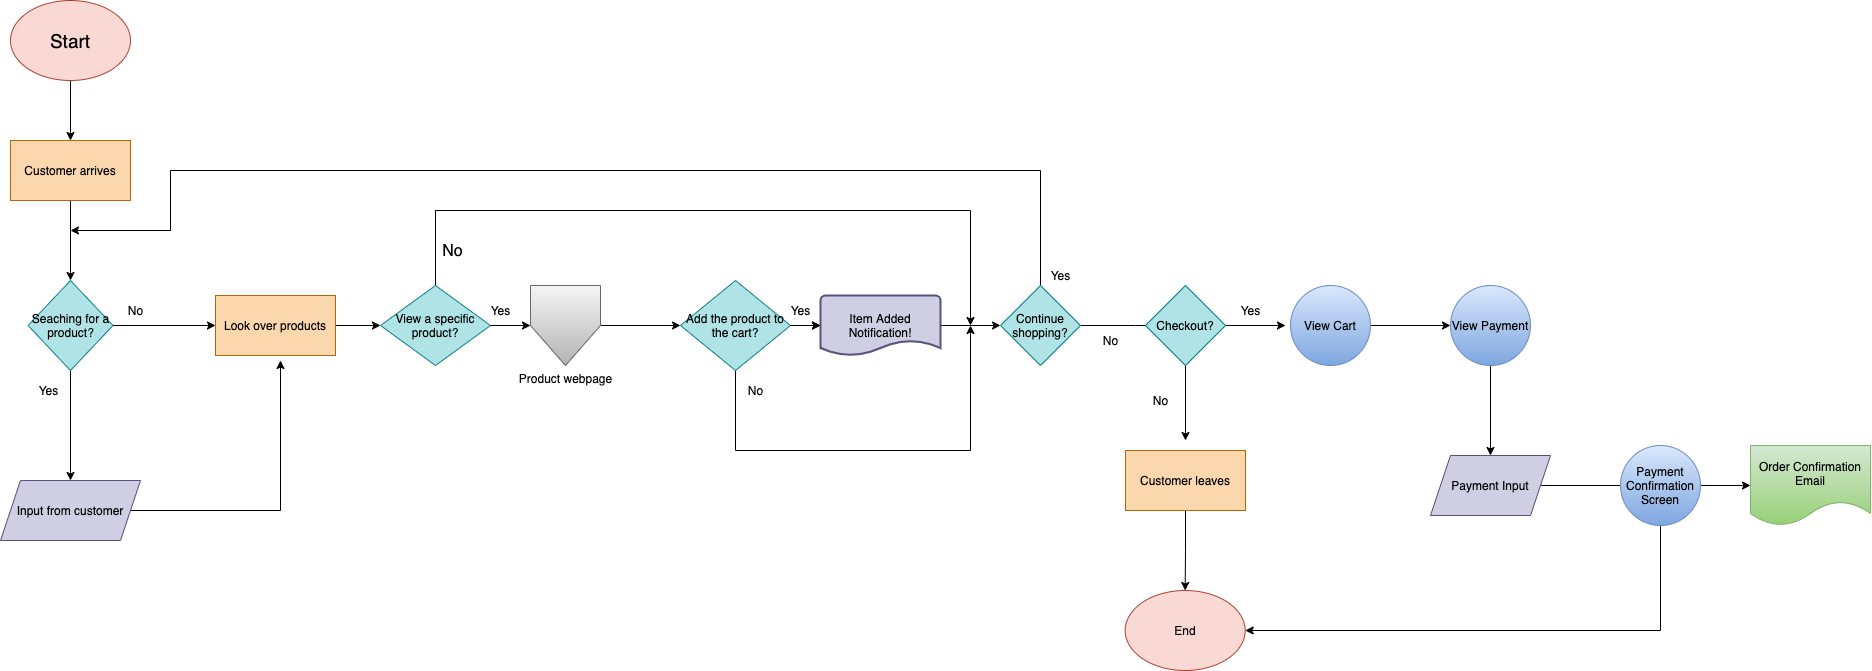

The diagram above was exported from draw.io. Its source (the exported page's mxGraphModel, read from the mxfile embedded in the PNG):
<mxGraphModel dx="1630" dy="1323" grid="1" gridSize="10" guides="1" tooltips="1" connect="1" arrows="1" fold="1" page="1" pageScale="1" pageWidth="850" pageHeight="1100" math="0" shadow="0">
  <root>
    <mxCell id="0" />
    <mxCell id="1" parent="0" />
    <mxCell id="4" value="" style="edgeStyle=orthogonalEdgeStyle;rounded=0;orthogonalLoop=1;jettySize=auto;html=1;" edge="1" parent="1" source="2" target="3">
      <mxGeometry relative="1" as="geometry" />
    </mxCell>
    <mxCell id="2" value="&lt;font color=&quot;#000000&quot; style=&quot;font-size: 19px&quot;&gt;Start&lt;/font&gt;" style="ellipse;whiteSpace=wrap;html=1;fillColor=#fad9d5;strokeColor=#ae4132;" vertex="1" parent="1">
      <mxGeometry x="100" y="20" width="120" height="80" as="geometry" />
    </mxCell>
    <mxCell id="6" value="" style="edgeStyle=orthogonalEdgeStyle;rounded=0;orthogonalLoop=1;jettySize=auto;html=1;" edge="1" parent="1" source="3" target="5">
      <mxGeometry relative="1" as="geometry" />
    </mxCell>
    <mxCell id="3" value="&lt;font color=&quot;#000000&quot;&gt;Customer arrives&lt;br&gt;&lt;/font&gt;" style="whiteSpace=wrap;html=1;strokeColor=#b46504;fillColor=#fad7ac;" vertex="1" parent="1">
      <mxGeometry x="100" y="160" width="120" height="60" as="geometry" />
    </mxCell>
    <mxCell id="13" value="" style="edgeStyle=orthogonalEdgeStyle;rounded=0;orthogonalLoop=1;jettySize=auto;html=1;" edge="1" parent="1" source="5" target="12">
      <mxGeometry relative="1" as="geometry" />
    </mxCell>
    <mxCell id="16" value="" style="edgeStyle=orthogonalEdgeStyle;rounded=0;orthogonalLoop=1;jettySize=auto;html=1;" edge="1" parent="1" source="5" target="15">
      <mxGeometry relative="1" as="geometry" />
    </mxCell>
    <mxCell id="5" value="&lt;font color=&quot;#000000&quot;&gt;Seaching for a product?&lt;/font&gt;" style="rhombus;whiteSpace=wrap;html=1;strokeColor=#0e8088;fillColor=#b0e3e6;" vertex="1" parent="1">
      <mxGeometry x="117.5" y="300" width="85" height="90" as="geometry" />
    </mxCell>
    <mxCell id="11" value="Yes" style="text;html=1;align=center;verticalAlign=middle;resizable=0;points=[];autosize=1;" vertex="1" parent="1">
      <mxGeometry x="117.5" y="400" width="40" height="20" as="geometry" />
    </mxCell>
    <mxCell id="14" style="edgeStyle=orthogonalEdgeStyle;rounded=0;orthogonalLoop=1;jettySize=auto;html=1;exitX=1;exitY=0.5;exitDx=0;exitDy=0;" edge="1" parent="1" source="12">
      <mxGeometry relative="1" as="geometry">
        <mxPoint x="370" y="380" as="targetPoint" />
        <Array as="points">
          <mxPoint x="370" y="530" />
        </Array>
      </mxGeometry>
    </mxCell>
    <mxCell id="12" value="&lt;span style=&quot;color: rgb(0 , 0 , 0)&quot;&gt;Input from customer&lt;/span&gt;" style="shape=parallelogram;perimeter=parallelogramPerimeter;whiteSpace=wrap;html=1;fixedSize=1;strokeColor=#56517e;fillColor=#d0cee2;" vertex="1" parent="1">
      <mxGeometry x="90" y="500" width="140" height="60" as="geometry" />
    </mxCell>
    <mxCell id="19" value="" style="edgeStyle=orthogonalEdgeStyle;rounded=0;orthogonalLoop=1;jettySize=auto;html=1;" edge="1" parent="1" source="15" target="18">
      <mxGeometry relative="1" as="geometry" />
    </mxCell>
    <mxCell id="15" value="&lt;font color=&quot;#000000&quot;&gt;Look over products&lt;/font&gt;" style="whiteSpace=wrap;html=1;strokeColor=#b46504;fillColor=#fad7ac;" vertex="1" parent="1">
      <mxGeometry x="305" y="315" width="120" height="60" as="geometry" />
    </mxCell>
    <mxCell id="17" value="No" style="text;html=1;align=center;verticalAlign=middle;resizable=0;points=[];autosize=1;" vertex="1" parent="1">
      <mxGeometry x="210" y="320" width="30" height="20" as="geometry" />
    </mxCell>
    <mxCell id="21" value="" style="edgeStyle=orthogonalEdgeStyle;rounded=0;orthogonalLoop=1;jettySize=auto;html=1;exitX=1;exitY=0.5;exitDx=0;exitDy=0;" edge="1" parent="1" source="50" target="20">
      <mxGeometry relative="1" as="geometry">
        <mxPoint x="660.0000000000002" y="590" as="sourcePoint" />
        <Array as="points">
          <mxPoint x="690" y="345" />
        </Array>
      </mxGeometry>
    </mxCell>
    <mxCell id="30" style="edgeStyle=orthogonalEdgeStyle;rounded=0;orthogonalLoop=1;jettySize=auto;html=1;exitX=0.5;exitY=0;exitDx=0;exitDy=0;" edge="1" parent="1" source="18">
      <mxGeometry relative="1" as="geometry">
        <mxPoint x="1060" y="345" as="targetPoint" />
        <Array as="points">
          <mxPoint x="525" y="230" />
          <mxPoint x="1060" y="230" />
        </Array>
      </mxGeometry>
    </mxCell>
    <mxCell id="31" value="&lt;font style=&quot;font-size: 16px&quot;&gt;No&lt;/font&gt;" style="edgeLabel;html=1;align=center;verticalAlign=middle;resizable=0;points=[];" vertex="1" connectable="0" parent="30">
      <mxGeometry x="-0.1321" y="8" relative="1" as="geometry">
        <mxPoint x="-224.06" y="48" as="offset" />
      </mxGeometry>
    </mxCell>
    <mxCell id="18" value="&lt;font color=&quot;#000000&quot;&gt;View a specific product?&lt;/font&gt;" style="rhombus;whiteSpace=wrap;html=1;strokeColor=#0e8088;fillColor=#b0e3e6;" vertex="1" parent="1">
      <mxGeometry x="470" y="305" width="110" height="80" as="geometry" />
    </mxCell>
    <mxCell id="23" value="" style="edgeStyle=orthogonalEdgeStyle;rounded=0;orthogonalLoop=1;jettySize=auto;html=1;" edge="1" parent="1" source="28" target="22">
      <mxGeometry relative="1" as="geometry" />
    </mxCell>
    <mxCell id="26" style="edgeStyle=orthogonalEdgeStyle;rounded=0;orthogonalLoop=1;jettySize=auto;html=1;" edge="1" parent="1" source="20">
      <mxGeometry relative="1" as="geometry">
        <mxPoint x="1060" y="345" as="targetPoint" />
        <Array as="points">
          <mxPoint x="825" y="470" />
          <mxPoint x="1060" y="470" />
        </Array>
      </mxGeometry>
    </mxCell>
    <mxCell id="29" value="" style="edgeStyle=orthogonalEdgeStyle;rounded=0;orthogonalLoop=1;jettySize=auto;html=1;" edge="1" parent="1" source="20" target="28">
      <mxGeometry relative="1" as="geometry" />
    </mxCell>
    <mxCell id="20" value="&lt;font color=&quot;#000000&quot;&gt;Add the product to the cart?&lt;/font&gt;" style="rhombus;whiteSpace=wrap;html=1;strokeColor=#0e8088;fillColor=#b0e3e6;" vertex="1" parent="1">
      <mxGeometry x="770" y="300" width="110" height="90" as="geometry" />
    </mxCell>
    <mxCell id="36" style="edgeStyle=orthogonalEdgeStyle;rounded=0;orthogonalLoop=1;jettySize=auto;html=1;" edge="1" parent="1" source="22">
      <mxGeometry relative="1" as="geometry">
        <mxPoint x="160" y="250" as="targetPoint" />
        <Array as="points">
          <mxPoint x="1130" y="190" />
          <mxPoint x="260" y="190" />
          <mxPoint x="260" y="250" />
        </Array>
      </mxGeometry>
    </mxCell>
    <mxCell id="38" style="edgeStyle=orthogonalEdgeStyle;rounded=0;orthogonalLoop=1;jettySize=auto;html=1;exitX=1;exitY=0.5;exitDx=0;exitDy=0;" edge="1" parent="1" source="22">
      <mxGeometry relative="1" as="geometry">
        <mxPoint x="1280" y="345.0588235294118" as="targetPoint" />
      </mxGeometry>
    </mxCell>
    <mxCell id="22" value="&lt;font color=&quot;#000000&quot;&gt;Continue shopping?&lt;/font&gt;" style="rhombus;whiteSpace=wrap;html=1;strokeColor=#0e8088;fillColor=#b0e3e6;" vertex="1" parent="1">
      <mxGeometry x="1090" y="305" width="80" height="80" as="geometry" />
    </mxCell>
    <mxCell id="24" value="Yes" style="text;html=1;align=center;verticalAlign=middle;resizable=0;points=[];autosize=1;" vertex="1" parent="1">
      <mxGeometry x="570" y="320" width="40" height="20" as="geometry" />
    </mxCell>
    <mxCell id="25" value="Yes" style="text;html=1;align=center;verticalAlign=middle;resizable=0;points=[];autosize=1;" vertex="1" parent="1">
      <mxGeometry x="870" y="320" width="40" height="20" as="geometry" />
    </mxCell>
    <mxCell id="27" value="No" style="text;html=1;align=center;verticalAlign=middle;resizable=0;points=[];autosize=1;" vertex="1" parent="1">
      <mxGeometry x="830" y="400" width="30" height="20" as="geometry" />
    </mxCell>
    <mxCell id="28" value="&lt;font color=&quot;#000000&quot;&gt;Item Added Notification!&lt;/font&gt;" style="strokeWidth=2;html=1;shape=mxgraph.flowchart.document2;whiteSpace=wrap;size=0.25;fontFamily=Helvetica;fontSize=12;fontColor=#f0f0f0;align=center;strokeColor=#56517e;fillColor=#d0cee2;" vertex="1" parent="1">
      <mxGeometry x="910" y="315" width="120" height="60" as="geometry" />
    </mxCell>
    <mxCell id="32" value="" style="edgeStyle=orthogonalEdgeStyle;rounded=0;orthogonalLoop=1;jettySize=auto;html=1;" edge="1" parent="1" source="20" target="28">
      <mxGeometry relative="1" as="geometry">
        <mxPoint x="769.9281045751632" y="345.0588235294118" as="sourcePoint" />
        <mxPoint x="979.9999999999998" y="350.0000000000001" as="targetPoint" />
      </mxGeometry>
    </mxCell>
    <mxCell id="37" value="Yes" style="text;html=1;align=center;verticalAlign=middle;resizable=0;points=[];autosize=1;" vertex="1" parent="1">
      <mxGeometry x="1130" y="285" width="40" height="20" as="geometry" />
    </mxCell>
    <mxCell id="39" value="No" style="text;html=1;align=center;verticalAlign=middle;resizable=0;points=[];autosize=1;" vertex="1" parent="1">
      <mxGeometry x="1185" y="350" width="30" height="20" as="geometry" />
    </mxCell>
    <mxCell id="42" value="" style="edgeStyle=orthogonalEdgeStyle;rounded=0;orthogonalLoop=1;jettySize=auto;html=1;" edge="1" parent="1" source="40">
      <mxGeometry relative="1" as="geometry">
        <mxPoint x="1375" y="345" as="targetPoint" />
      </mxGeometry>
    </mxCell>
    <mxCell id="45" style="edgeStyle=orthogonalEdgeStyle;rounded=0;orthogonalLoop=1;jettySize=auto;html=1;" edge="1" parent="1" source="40">
      <mxGeometry relative="1" as="geometry">
        <mxPoint x="1275" y="460" as="targetPoint" />
      </mxGeometry>
    </mxCell>
    <mxCell id="40" value="&lt;font color=&quot;#000000&quot;&gt;Checkout?&lt;/font&gt;" style="rhombus;whiteSpace=wrap;html=1;fillColor=#b0e3e6;strokeColor=#0e8088;" vertex="1" parent="1">
      <mxGeometry x="1235" y="305" width="80" height="80" as="geometry" />
    </mxCell>
    <mxCell id="46" style="edgeStyle=orthogonalEdgeStyle;rounded=0;orthogonalLoop=1;jettySize=auto;html=1;exitX=0.5;exitY=1;exitDx=0;exitDy=0;" edge="1" parent="1" source="43" target="47">
      <mxGeometry relative="1" as="geometry">
        <mxPoint x="1274.666666666667" y="620" as="targetPoint" />
      </mxGeometry>
    </mxCell>
    <mxCell id="43" value="&lt;font color=&quot;#000000&quot;&gt;Customer leaves&lt;/font&gt;" style="rounded=0;whiteSpace=wrap;html=1;fillColor=#fad7ac;strokeColor=#b46504;" vertex="1" parent="1">
      <mxGeometry x="1215" y="470" width="120" height="60" as="geometry" />
    </mxCell>
    <mxCell id="44" value="No" style="text;html=1;align=center;verticalAlign=middle;resizable=0;points=[];autosize=1;" vertex="1" parent="1">
      <mxGeometry x="1235" y="410" width="30" height="20" as="geometry" />
    </mxCell>
    <mxCell id="47" value="&lt;font color=&quot;#000000&quot;&gt;End&lt;/font&gt;" style="ellipse;whiteSpace=wrap;html=1;fillColor=#fad9d5;strokeColor=#ae4132;" vertex="1" parent="1">
      <mxGeometry x="1214.666666666667" y="610" width="120" height="80" as="geometry" />
    </mxCell>
    <mxCell id="49" value="" style="edgeStyle=orthogonalEdgeStyle;rounded=0;orthogonalLoop=1;jettySize=auto;html=1;entryX=0;entryY=0.5;entryDx=0;entryDy=0;" edge="1" parent="1" source="18" target="50">
      <mxGeometry relative="1" as="geometry">
        <mxPoint x="579.9191176470586" y="345.0588235294118" as="sourcePoint" />
        <mxPoint x="670.0000000000002" y="470" as="targetPoint" />
        <Array as="points" />
      </mxGeometry>
    </mxCell>
    <mxCell id="50" value="Product webpage" style="verticalLabelPosition=bottom;verticalAlign=top;html=1;shape=offPageConnector;rounded=0;size=0.5;gradientColor=#b3b3b3;fillColor=#f5f5f5;strokeColor=#666666;" vertex="1" parent="1">
      <mxGeometry x="620" y="305" width="70" height="80" as="geometry" />
    </mxCell>
    <mxCell id="53" value="" style="edgeStyle=orthogonalEdgeStyle;rounded=0;orthogonalLoop=1;jettySize=auto;html=1;" edge="1" parent="1" source="51" target="52">
      <mxGeometry relative="1" as="geometry" />
    </mxCell>
    <mxCell id="51" value="&lt;font color=&quot;#000000&quot;&gt;View Cart&lt;/font&gt;" style="ellipse;whiteSpace=wrap;html=1;aspect=fixed;gradientColor=#7ea6e0;fillColor=#dae8fc;strokeColor=#6c8ebf;" vertex="1" parent="1">
      <mxGeometry x="1380" y="305" width="80" height="80" as="geometry" />
    </mxCell>
    <mxCell id="55" value="" style="edgeStyle=orthogonalEdgeStyle;rounded=0;orthogonalLoop=1;jettySize=auto;html=1;" edge="1" parent="1" source="52" target="54">
      <mxGeometry relative="1" as="geometry" />
    </mxCell>
    <mxCell id="52" value="&lt;font color=&quot;#000000&quot;&gt;View Payment&lt;/font&gt;" style="ellipse;whiteSpace=wrap;html=1;aspect=fixed;gradientColor=#7ea6e0;fillColor=#dae8fc;strokeColor=#6c8ebf;" vertex="1" parent="1">
      <mxGeometry x="1540" y="305" width="80" height="80" as="geometry" />
    </mxCell>
    <mxCell id="58" value="" style="edgeStyle=orthogonalEdgeStyle;rounded=0;orthogonalLoop=1;jettySize=auto;html=1;" edge="1" parent="1" source="54" target="57">
      <mxGeometry relative="1" as="geometry">
        <Array as="points">
          <mxPoint x="1730" y="505" />
        </Array>
      </mxGeometry>
    </mxCell>
    <mxCell id="54" value="&lt;font color=&quot;#000000&quot;&gt;Payment Input&lt;/font&gt;" style="shape=parallelogram;perimeter=parallelogramPerimeter;whiteSpace=wrap;html=1;fixedSize=1;fillColor=#d0cee2;strokeColor=#56517e;" vertex="1" parent="1">
      <mxGeometry x="1520" y="475" width="120" height="60" as="geometry" />
    </mxCell>
    <mxCell id="60" value="" style="edgeStyle=orthogonalEdgeStyle;rounded=0;orthogonalLoop=1;jettySize=auto;html=1;" edge="1" parent="1" source="57" target="59">
      <mxGeometry relative="1" as="geometry" />
    </mxCell>
    <mxCell id="61" style="edgeStyle=orthogonalEdgeStyle;rounded=0;orthogonalLoop=1;jettySize=auto;html=1;entryX=1;entryY=0.5;entryDx=0;entryDy=0;" edge="1" parent="1" source="57" target="47">
      <mxGeometry relative="1" as="geometry">
        <Array as="points">
          <mxPoint x="1750" y="650" />
        </Array>
      </mxGeometry>
    </mxCell>
    <mxCell id="57" value="&lt;font color=&quot;#000000&quot;&gt;Payment Confirmation Screen&lt;/font&gt;" style="ellipse;whiteSpace=wrap;html=1;aspect=fixed;gradientColor=#7ea6e0;fillColor=#dae8fc;strokeColor=#6c8ebf;" vertex="1" parent="1">
      <mxGeometry x="1710" y="465" width="80" height="80" as="geometry" />
    </mxCell>
    <mxCell id="59" value="&lt;font color=&quot;#000000&quot;&gt;Order Confirmation Email&lt;/font&gt;" style="shape=document;whiteSpace=wrap;html=1;boundedLbl=1;gradientColor=#97d077;fillColor=#d5e8d4;strokeColor=#82b366;" vertex="1" parent="1">
      <mxGeometry x="1840" y="465" width="120" height="80" as="geometry" />
    </mxCell>
    <mxCell id="62" value="Yes" style="text;html=1;align=center;verticalAlign=middle;resizable=0;points=[];autosize=1;" vertex="1" parent="1">
      <mxGeometry x="1320" y="320" width="40" height="20" as="geometry" />
    </mxCell>
  </root>
</mxGraphModel>